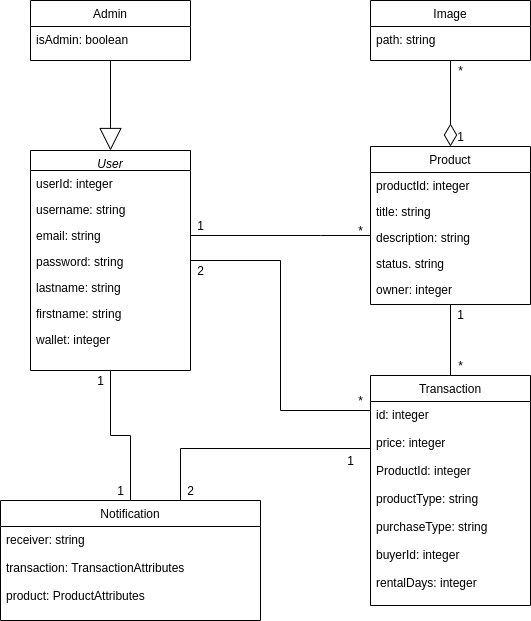

The diagram above was exported from draw.io. Its source (the exported page's mxGraphModel, read from the mxfile embedded in the PNG):
<mxGraphModel dx="1100" dy="638" grid="1" gridSize="10" guides="1" tooltips="1" connect="1" arrows="1" fold="1" page="1" pageScale="1" pageWidth="827" pageHeight="1169" math="0" shadow="0">
  <root>
    <mxCell id="WIyWlLk6GJQsqaUBKTNV-0" />
    <mxCell id="WIyWlLk6GJQsqaUBKTNV-1" parent="WIyWlLk6GJQsqaUBKTNV-0" />
    <mxCell id="brI-QFj5928zjhBwzMVK-28" style="edgeStyle=orthogonalEdgeStyle;rounded=0;orthogonalLoop=1;jettySize=auto;html=1;entryX=0.5;entryY=0;entryDx=0;entryDy=0;startArrow=none;startFill=0;endArrow=none;endFill=0;endSize=20;targetPerimeterSpacing=0;strokeWidth=1;startSize=20;" parent="WIyWlLk6GJQsqaUBKTNV-1" source="zkfFHV4jXpPFQw0GAbJ--0" target="zkfFHV4jXpPFQw0GAbJ--6" edge="1">
      <mxGeometry relative="1" as="geometry" />
    </mxCell>
    <mxCell id="zkfFHV4jXpPFQw0GAbJ--0" value="User" style="swimlane;fontStyle=2;align=center;verticalAlign=top;childLayout=stackLayout;horizontal=1;startSize=20;horizontalStack=0;resizeParent=1;resizeLast=0;collapsible=1;marginBottom=0;rounded=0;shadow=0;strokeWidth=1;" parent="WIyWlLk6GJQsqaUBKTNV-1" vertex="1">
      <mxGeometry x="140" y="360" width="160" height="220" as="geometry">
        <mxRectangle x="230" y="140" width="160" height="26" as="alternateBounds" />
      </mxGeometry>
    </mxCell>
    <mxCell id="zkfFHV4jXpPFQw0GAbJ--1" value="userId: integer" style="text;align=left;verticalAlign=top;spacingLeft=4;spacingRight=4;overflow=hidden;rotatable=0;points=[[0,0.5],[1,0.5]];portConstraint=eastwest;" parent="zkfFHV4jXpPFQw0GAbJ--0" vertex="1">
      <mxGeometry y="20" width="160" height="26" as="geometry" />
    </mxCell>
    <mxCell id="zkfFHV4jXpPFQw0GAbJ--2" value="username: string" style="text;align=left;verticalAlign=top;spacingLeft=4;spacingRight=4;overflow=hidden;rotatable=0;points=[[0,0.5],[1,0.5]];portConstraint=eastwest;rounded=0;shadow=0;html=0;" parent="zkfFHV4jXpPFQw0GAbJ--0" vertex="1">
      <mxGeometry y="46" width="160" height="26" as="geometry" />
    </mxCell>
    <mxCell id="zkfFHV4jXpPFQw0GAbJ--3" value="email: string" style="text;align=left;verticalAlign=top;spacingLeft=4;spacingRight=4;overflow=hidden;rotatable=0;points=[[0,0.5],[1,0.5]];portConstraint=eastwest;rounded=0;shadow=0;html=0;" parent="zkfFHV4jXpPFQw0GAbJ--0" vertex="1">
      <mxGeometry y="72" width="160" height="26" as="geometry" />
    </mxCell>
    <mxCell id="brI-QFj5928zjhBwzMVK-0" value="password: string" style="text;align=left;verticalAlign=top;spacingLeft=4;spacingRight=4;overflow=hidden;rotatable=0;points=[[0,0.5],[1,0.5]];portConstraint=eastwest;rounded=0;shadow=0;html=0;" parent="zkfFHV4jXpPFQw0GAbJ--0" vertex="1">
      <mxGeometry y="98" width="160" height="26" as="geometry" />
    </mxCell>
    <mxCell id="0ZmXehPflDzFaOZmxVq_-0" value="lastname: string" style="text;align=left;verticalAlign=top;spacingLeft=4;spacingRight=4;overflow=hidden;rotatable=0;points=[[0,0.5],[1,0.5]];portConstraint=eastwest;rounded=0;shadow=0;html=0;" vertex="1" parent="zkfFHV4jXpPFQw0GAbJ--0">
      <mxGeometry y="124" width="160" height="26" as="geometry" />
    </mxCell>
    <mxCell id="DI2joL1Hl9tto3mFZxeG-0" value="firstname: string" style="text;align=left;verticalAlign=top;spacingLeft=4;spacingRight=4;overflow=hidden;rotatable=0;points=[[0,0.5],[1,0.5]];portConstraint=eastwest;rounded=0;shadow=0;html=0;" parent="zkfFHV4jXpPFQw0GAbJ--0" vertex="1">
      <mxGeometry y="150" width="160" height="26" as="geometry" />
    </mxCell>
    <mxCell id="brI-QFj5928zjhBwzMVK-2" value="wallet: integer" style="text;align=left;verticalAlign=top;spacingLeft=4;spacingRight=4;overflow=hidden;rotatable=0;points=[[0,0.5],[1,0.5]];portConstraint=eastwest;rounded=0;shadow=0;html=0;" parent="zkfFHV4jXpPFQw0GAbJ--0" vertex="1">
      <mxGeometry y="176" width="160" height="26" as="geometry" />
    </mxCell>
    <mxCell id="brI-QFj5928zjhBwzMVK-36" style="edgeStyle=orthogonalEdgeStyle;rounded=0;orthogonalLoop=1;jettySize=auto;html=1;startArrow=none;startFill=0;startSize=20;endArrow=none;endFill=0;endSize=20;targetPerimeterSpacing=0;strokeWidth=1;entryX=0;entryY=0.5;entryDx=0;entryDy=0;" parent="WIyWlLk6GJQsqaUBKTNV-1" source="zkfFHV4jXpPFQw0GAbJ--6" target="zkfFHV4jXpPFQw0GAbJ--14" edge="1">
      <mxGeometry relative="1" as="geometry">
        <mxPoint x="470" y="630" as="targetPoint" />
        <Array as="points">
          <mxPoint x="290" y="658" />
        </Array>
      </mxGeometry>
    </mxCell>
    <mxCell id="zkfFHV4jXpPFQw0GAbJ--13" value="Transaction" style="swimlane;fontStyle=0;align=center;verticalAlign=top;childLayout=stackLayout;horizontal=1;startSize=26;horizontalStack=0;resizeParent=1;resizeLast=0;collapsible=1;marginBottom=0;rounded=0;shadow=0;strokeWidth=1;" parent="WIyWlLk6GJQsqaUBKTNV-1" vertex="1">
      <mxGeometry x="480" y="585" width="160" height="230" as="geometry">
        <mxRectangle x="340" y="380" width="170" height="26" as="alternateBounds" />
      </mxGeometry>
    </mxCell>
    <mxCell id="zkfFHV4jXpPFQw0GAbJ--14" value="id: integer&#10;&#10;price: integer&#10;&#10;ProductId: integer&#10;&#10;productType: string&#10;&#10;purchaseType: string&#10;&#10;buyerId: integer&#10;&#10;rentalDays: integer" style="text;align=left;verticalAlign=top;spacingLeft=4;spacingRight=4;overflow=hidden;rotatable=0;points=[[0,0.5],[1,0.5]];portConstraint=eastwest;" parent="zkfFHV4jXpPFQw0GAbJ--13" vertex="1">
      <mxGeometry y="26" width="160" height="204" as="geometry" />
    </mxCell>
    <mxCell id="brI-QFj5928zjhBwzMVK-32" style="edgeStyle=orthogonalEdgeStyle;rounded=0;orthogonalLoop=1;jettySize=auto;html=1;startArrow=none;startFill=0;startSize=20;endArrow=none;endFill=0;endSize=20;targetPerimeterSpacing=0;strokeWidth=1;entryX=0.5;entryY=0;entryDx=0;entryDy=0;" parent="WIyWlLk6GJQsqaUBKTNV-1" source="zkfFHV4jXpPFQw0GAbJ--17" target="zkfFHV4jXpPFQw0GAbJ--13" edge="1">
      <mxGeometry relative="1" as="geometry">
        <mxPoint x="560" y="580" as="targetPoint" />
      </mxGeometry>
    </mxCell>
    <mxCell id="zkfFHV4jXpPFQw0GAbJ--17" value="Product" style="swimlane;fontStyle=0;align=center;verticalAlign=top;childLayout=stackLayout;horizontal=1;startSize=26;horizontalStack=0;resizeParent=1;resizeLast=0;collapsible=1;marginBottom=0;rounded=0;shadow=0;strokeWidth=1;" parent="WIyWlLk6GJQsqaUBKTNV-1" vertex="1">
      <mxGeometry x="480" y="356" width="160" height="158" as="geometry">
        <mxRectangle x="550" y="140" width="160" height="26" as="alternateBounds" />
      </mxGeometry>
    </mxCell>
    <mxCell id="zkfFHV4jXpPFQw0GAbJ--18" value="productId: integer" style="text;align=left;verticalAlign=top;spacingLeft=4;spacingRight=4;overflow=hidden;rotatable=0;points=[[0,0.5],[1,0.5]];portConstraint=eastwest;" parent="zkfFHV4jXpPFQw0GAbJ--17" vertex="1">
      <mxGeometry y="26" width="160" height="26" as="geometry" />
    </mxCell>
    <mxCell id="zkfFHV4jXpPFQw0GAbJ--19" value="title: string" style="text;align=left;verticalAlign=top;spacingLeft=4;spacingRight=4;overflow=hidden;rotatable=0;points=[[0,0.5],[1,0.5]];portConstraint=eastwest;rounded=0;shadow=0;html=0;" parent="zkfFHV4jXpPFQw0GAbJ--17" vertex="1">
      <mxGeometry y="52" width="160" height="26" as="geometry" />
    </mxCell>
    <mxCell id="zkfFHV4jXpPFQw0GAbJ--20" value="description: string" style="text;align=left;verticalAlign=top;spacingLeft=4;spacingRight=4;overflow=hidden;rotatable=0;points=[[0,0.5],[1,0.5]];portConstraint=eastwest;rounded=0;shadow=0;html=0;" parent="zkfFHV4jXpPFQw0GAbJ--17" vertex="1">
      <mxGeometry y="78" width="160" height="26" as="geometry" />
    </mxCell>
    <mxCell id="zkfFHV4jXpPFQw0GAbJ--21" value="status. string" style="text;align=left;verticalAlign=top;spacingLeft=4;spacingRight=4;overflow=hidden;rotatable=0;points=[[0,0.5],[1,0.5]];portConstraint=eastwest;rounded=0;shadow=0;html=0;" parent="zkfFHV4jXpPFQw0GAbJ--17" vertex="1">
      <mxGeometry y="104" width="160" height="26" as="geometry" />
    </mxCell>
    <mxCell id="zkfFHV4jXpPFQw0GAbJ--22" value="owner: integer" style="text;align=left;verticalAlign=top;spacingLeft=4;spacingRight=4;overflow=hidden;rotatable=0;points=[[0,0.5],[1,0.5]];portConstraint=eastwest;rounded=0;shadow=0;html=0;" parent="zkfFHV4jXpPFQw0GAbJ--17" vertex="1">
      <mxGeometry y="130" width="160" height="26" as="geometry" />
    </mxCell>
    <mxCell id="brI-QFj5928zjhBwzMVK-15" style="edgeStyle=orthogonalEdgeStyle;rounded=0;orthogonalLoop=1;jettySize=auto;html=1;entryX=0.5;entryY=0;entryDx=0;entryDy=0;endArrow=diamondThin;endFill=0;startArrow=none;startFill=0;strokeWidth=1;targetPerimeterSpacing=0;endSize=20;" parent="WIyWlLk6GJQsqaUBKTNV-1" source="brI-QFj5928zjhBwzMVK-9" target="zkfFHV4jXpPFQw0GAbJ--17" edge="1">
      <mxGeometry relative="1" as="geometry" />
    </mxCell>
    <mxCell id="brI-QFj5928zjhBwzMVK-9" value="Image" style="swimlane;fontStyle=0;align=center;verticalAlign=top;childLayout=stackLayout;horizontal=1;startSize=26;horizontalStack=0;resizeParent=1;resizeLast=0;collapsible=1;marginBottom=0;rounded=0;shadow=0;strokeWidth=1;" parent="WIyWlLk6GJQsqaUBKTNV-1" vertex="1">
      <mxGeometry x="480" y="210" width="160" height="60" as="geometry">
        <mxRectangle x="340" y="380" width="170" height="26" as="alternateBounds" />
      </mxGeometry>
    </mxCell>
    <mxCell id="brI-QFj5928zjhBwzMVK-10" value="path: string" style="text;align=left;verticalAlign=top;spacingLeft=4;spacingRight=4;overflow=hidden;rotatable=0;points=[[0,0.5],[1,0.5]];portConstraint=eastwest;" parent="brI-QFj5928zjhBwzMVK-9" vertex="1">
      <mxGeometry y="26" width="160" height="26" as="geometry" />
    </mxCell>
    <mxCell id="brI-QFj5928zjhBwzMVK-14" style="edgeStyle=orthogonalEdgeStyle;rounded=0;orthogonalLoop=1;jettySize=auto;html=1;entryX=0.5;entryY=0;entryDx=0;entryDy=0;endArrow=block;endFill=0;endSize=20;" parent="WIyWlLk6GJQsqaUBKTNV-1" source="brI-QFj5928zjhBwzMVK-11" target="zkfFHV4jXpPFQw0GAbJ--0" edge="1">
      <mxGeometry relative="1" as="geometry" />
    </mxCell>
    <mxCell id="brI-QFj5928zjhBwzMVK-11" value="Admin" style="swimlane;fontStyle=0;align=center;verticalAlign=top;childLayout=stackLayout;horizontal=1;startSize=26;horizontalStack=0;resizeParent=1;resizeLast=0;collapsible=1;marginBottom=0;rounded=0;shadow=0;strokeWidth=1;" parent="WIyWlLk6GJQsqaUBKTNV-1" vertex="1">
      <mxGeometry x="140" y="210" width="160" height="60" as="geometry">
        <mxRectangle x="340" y="380" width="170" height="26" as="alternateBounds" />
      </mxGeometry>
    </mxCell>
    <mxCell id="brI-QFj5928zjhBwzMVK-3" value="isAdmin: boolean" style="text;align=left;verticalAlign=top;spacingLeft=4;spacingRight=4;overflow=hidden;rotatable=0;points=[[0,0.5],[1,0.5]];portConstraint=eastwest;rounded=0;shadow=0;html=0;" parent="brI-QFj5928zjhBwzMVK-11" vertex="1">
      <mxGeometry y="26" width="160" height="26" as="geometry" />
    </mxCell>
    <mxCell id="brI-QFj5928zjhBwzMVK-16" value="*" style="text;html=1;align=center;verticalAlign=middle;resizable=0;points=[];autosize=1;" parent="WIyWlLk6GJQsqaUBKTNV-1" vertex="1">
      <mxGeometry x="560" y="270" width="20" height="20" as="geometry" />
    </mxCell>
    <mxCell id="brI-QFj5928zjhBwzMVK-18" value="1" style="text;html=1;align=center;verticalAlign=middle;resizable=0;points=[];autosize=1;" parent="WIyWlLk6GJQsqaUBKTNV-1" vertex="1">
      <mxGeometry x="560" y="336" width="20" height="20" as="geometry" />
    </mxCell>
    <mxCell id="brI-QFj5928zjhBwzMVK-19" style="edgeStyle=orthogonalEdgeStyle;rounded=0;orthogonalLoop=1;jettySize=auto;html=1;entryX=1;entryY=0.5;entryDx=0;entryDy=0;startArrow=none;startFill=0;endArrow=none;endFill=0;endSize=6;targetPerimeterSpacing=0;strokeWidth=1;" parent="WIyWlLk6GJQsqaUBKTNV-1" source="zkfFHV4jXpPFQw0GAbJ--20" target="zkfFHV4jXpPFQw0GAbJ--3" edge="1">
      <mxGeometry relative="1" as="geometry">
        <Array as="points">
          <mxPoint x="430" y="445" />
          <mxPoint x="430" y="445" />
        </Array>
      </mxGeometry>
    </mxCell>
    <mxCell id="brI-QFj5928zjhBwzMVK-20" value="*" style="text;html=1;align=center;verticalAlign=middle;resizable=0;points=[];autosize=1;" parent="WIyWlLk6GJQsqaUBKTNV-1" vertex="1">
      <mxGeometry x="460" y="430" width="20" height="20" as="geometry" />
    </mxCell>
    <mxCell id="brI-QFj5928zjhBwzMVK-21" value="1" style="text;html=1;align=center;verticalAlign=middle;resizable=0;points=[];autosize=1;" parent="WIyWlLk6GJQsqaUBKTNV-1" vertex="1">
      <mxGeometry x="300" y="425" width="20" height="20" as="geometry" />
    </mxCell>
    <mxCell id="brI-QFj5928zjhBwzMVK-29" value="1" style="text;html=1;align=center;verticalAlign=middle;resizable=0;points=[];autosize=1;" parent="WIyWlLk6GJQsqaUBKTNV-1" vertex="1">
      <mxGeometry x="220" y="690" width="20" height="20" as="geometry" />
    </mxCell>
    <mxCell id="brI-QFj5928zjhBwzMVK-30" value="1" style="text;html=1;align=center;verticalAlign=middle;resizable=0;points=[];autosize=1;" parent="WIyWlLk6GJQsqaUBKTNV-1" vertex="1">
      <mxGeometry x="200" y="580" width="20" height="20" as="geometry" />
    </mxCell>
    <mxCell id="brI-QFj5928zjhBwzMVK-33" value="1" style="text;html=1;align=center;verticalAlign=middle;resizable=0;points=[];autosize=1;" parent="WIyWlLk6GJQsqaUBKTNV-1" vertex="1">
      <mxGeometry x="560" y="514" width="20" height="20" as="geometry" />
    </mxCell>
    <mxCell id="brI-QFj5928zjhBwzMVK-34" value="*" style="text;html=1;align=center;verticalAlign=middle;resizable=0;points=[];autosize=1;" parent="WIyWlLk6GJQsqaUBKTNV-1" vertex="1">
      <mxGeometry x="560" y="565" width="20" height="20" as="geometry" />
    </mxCell>
    <mxCell id="brI-QFj5928zjhBwzMVK-38" value="2" style="text;html=1;align=center;verticalAlign=middle;resizable=0;points=[];autosize=1;" parent="WIyWlLk6GJQsqaUBKTNV-1" vertex="1">
      <mxGeometry x="290" y="690" width="20" height="20" as="geometry" />
    </mxCell>
    <mxCell id="brI-QFj5928zjhBwzMVK-39" value="1" style="text;html=1;align=center;verticalAlign=middle;resizable=0;points=[];autosize=1;" parent="WIyWlLk6GJQsqaUBKTNV-1" vertex="1">
      <mxGeometry x="450" y="660" width="20" height="20" as="geometry" />
    </mxCell>
    <mxCell id="zkfFHV4jXpPFQw0GAbJ--6" value="Notification" style="swimlane;fontStyle=0;align=center;verticalAlign=top;childLayout=stackLayout;horizontal=1;startSize=26;horizontalStack=0;resizeParent=1;resizeLast=0;collapsible=1;marginBottom=0;rounded=0;shadow=0;strokeWidth=1;" parent="WIyWlLk6GJQsqaUBKTNV-1" vertex="1">
      <mxGeometry x="110" y="710" width="260" height="120" as="geometry">
        <mxRectangle x="130" y="380" width="160" height="26" as="alternateBounds" />
      </mxGeometry>
    </mxCell>
    <mxCell id="zkfFHV4jXpPFQw0GAbJ--8" value="receiver: string&#10;&#10;transaction: TransactionAttributes&#10;&#10;product: ProductAttributes" style="text;align=left;verticalAlign=top;spacingLeft=4;spacingRight=4;overflow=hidden;rotatable=0;points=[[0,0.5],[1,0.5]];portConstraint=eastwest;rounded=0;shadow=0;html=0;" parent="zkfFHV4jXpPFQw0GAbJ--6" vertex="1">
      <mxGeometry y="26" width="260" height="84" as="geometry" />
    </mxCell>
    <mxCell id="0ZmXehPflDzFaOZmxVq_-1" value="" style="endArrow=none;html=1;jumpStyle=none;rounded=0;edgeStyle=orthogonalEdgeStyle;" edge="1" parent="WIyWlLk6GJQsqaUBKTNV-1" source="zkfFHV4jXpPFQw0GAbJ--13" target="zkfFHV4jXpPFQw0GAbJ--0">
      <mxGeometry width="50" height="50" relative="1" as="geometry">
        <mxPoint x="450" y="740" as="sourcePoint" />
        <mxPoint x="420" y="610" as="targetPoint" />
        <Array as="points">
          <mxPoint x="390" y="620" />
          <mxPoint x="390" y="470" />
        </Array>
      </mxGeometry>
    </mxCell>
    <mxCell id="0ZmXehPflDzFaOZmxVq_-6" value="2" style="text;html=1;align=center;verticalAlign=middle;resizable=0;points=[];autosize=1;" vertex="1" parent="WIyWlLk6GJQsqaUBKTNV-1">
      <mxGeometry x="300" y="470" width="20" height="20" as="geometry" />
    </mxCell>
    <mxCell id="0ZmXehPflDzFaOZmxVq_-7" value="*" style="text;html=1;align=center;verticalAlign=middle;resizable=0;points=[];autosize=1;" vertex="1" parent="WIyWlLk6GJQsqaUBKTNV-1">
      <mxGeometry x="460" y="600" width="20" height="20" as="geometry" />
    </mxCell>
  </root>
</mxGraphModel>